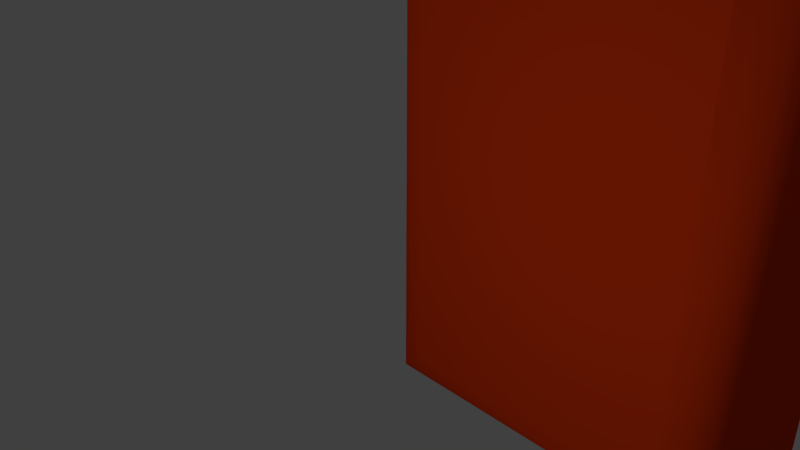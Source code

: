 # Source: model.blend  (saved by Blender 2.79.0; exported with 4.5.12 LTS)
import bpy
from mathutils import Matrix  # noqa: F401  (used for matrix-valued properties, if any)

bpy.ops.wm.read_factory_settings(use_empty=True)
scene = bpy.context.scene
scene.name = 'Scene'

# ---- collections
col_collection_1 = bpy.data.collections.new('Collection 1'); scene.collection.children.link(col_collection_1)

# ---- materials (node trees are filled in below, after node groups)
mat_material_001 = bpy.data.materials.new('Material.001')
mat_material_001.alpha_threshold = 0.0
mat_material_001.use_transparent_shadow = False
mat_material_001.diffuse_color = (0.8, 0.04825, 0.003282, 1.0)
mat_material_001.roughness = 0.5

# ---- material node trees

# ---- world
world_world = bpy.data.worlds.new('World'); scene.world = world_world
world_world.color = (0.05088, 0.05088, 0.05088)
world_world.use_sun_shadow = False
world_world.sun_shadow_jitter_overblur = 0.0
world_world.cycles.sampling_method = 'MANUAL'

# ---- cameras
cam_camera = bpy.data.cameras.new('Camera')
cam_camera.clip_end = 100.0
cam_camera.lens = 35.0
cam_camera.sensor_width = 32.0
cam_camera.sensor_height = 18.0
cam_camera.ortho_scale = 7.314
cam_camera.dof.focus_distance = 0.0
cam_camera.dof.aperture_fstop = 128.0

# ---- lights
light_lamp = bpy.data.lights.new('Lamp', 'POINT')
light_lamp.transmission_factor = 0.0
light_lamp.cutoff_distance = 30.0
light_lamp.energy = 100.0
light_lamp.shadow_buffer_clip_start = 1.001
light_lamp.shadow_soft_size = 0.1
light_lamp.shadow_maximum_resolution = 0.006
light_lamp.use_absolute_resolution = True

# ---- curves / text
txt_text = bpy.data.curves.new('Text', 'FONT')
txt_text.dimensions = '2D'
txt_text.body = 'Missile Command'
txt_text.materials.append(mat_material_001)
txt_text.use_path_clamp = True
txt_text.offset = 0.001
txt_text.extrude = 0.025
txt_text.bevel_depth = 0.015
txt_text.space_word = 1.5
txt_text.space_character = 1.1

# ---- objects
ob_text = bpy.data.objects.new('Text', txt_text)
ob_lamp = bpy.data.objects.new('Lamp', light_lamp)
ob_camera = bpy.data.objects.new('Camera', cam_camera)

# ---- transforms, parenting, visibility, modifiers, constraints
ob_text.location = (0.0, 0.0, 0.0)
ob_text.rotation_euler = (1.571, -0.0, 0.0)
ob_text.scale = (28.24, 28.24, 28.24)
ob_text.lineart.crease_threshold = 0.0
ob_lamp.location = (4.076, -5.967, 2.517)
ob_lamp.rotation_euler = (0.6503, 0.05522, 1.866)
ob_lamp.lock_rotations_4d = False
ob_lamp.empty_display_type = 'ARROWS'
ob_lamp.color = (0.0, 0.0, 0.0, 0.0)
ob_lamp.lineart.crease_threshold = 0.0
ob_camera.location = (7.481, -6.508, 5.344)
ob_camera.rotation_euler = (1.109, 0.0, 0.8149)
ob_camera.lock_rotations_4d = False
ob_camera.empty_display_type = 'ARROWS'
ob_camera.color = (0.0, 0.0, 0.0, 0.0)
ob_camera.display_type = 'WIRE'
ob_camera.lineart.crease_threshold = 0.0

# ---- collection membership
col_collection_1.objects.link(ob_text)
col_collection_1.objects.link(ob_lamp)
col_collection_1.objects.link(ob_camera)

# ---- scene / render settings (as saved in the file)
scene.camera = ob_camera
scene.frame_start = 1; scene.frame_end = 250; scene.frame_set(1)
scene.render.engine = 'BLENDER_EEVEE_NEXT'
scene.render.resolution_percentage = 50
scene.render.dither_intensity = 0.0
scene.cycles.use_denoising = False
scene.cycles.samples = 128
scene.cycles.sampling_pattern = 'TABULATED_SOBOL'
scene.cycles.use_adaptive_sampling = False
scene.cycles.use_light_tree = False
scene.cycles.blur_glossy = 0.0
scene.cycles.sample_clamp_indirect = 0.0
scene.view_settings.view_transform = 'Standard'
bpy.context.view_layer.update()
